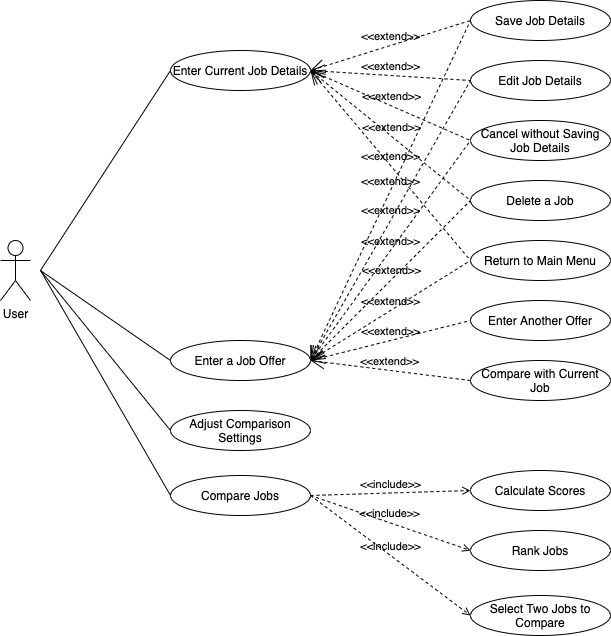

The diagram above was exported from draw.io. Its source (the exported page's mxGraphModel, read from the mxfile embedded in the PNG):
<mxGraphModel dx="1892" dy="1194" grid="1" gridSize="10" guides="1" tooltips="1" connect="1" arrows="1" fold="1" page="1" pageScale="1" pageWidth="850" pageHeight="1100" math="0" shadow="0">
  <root>
    <mxCell id="0" />
    <mxCell id="1" parent="0" />
    <mxCell id="qd7omXQSjWEN37RS-85e-1" value="User" style="shape=umlActor;html=1;verticalLabelPosition=bottom;verticalAlign=top;align=center;" parent="1" vertex="1">
      <mxGeometry x="90" y="420" width="30" height="60" as="geometry" />
    </mxCell>
    <mxCell id="qd7omXQSjWEN37RS-85e-2" value="Enter Current Job Details" style="ellipse;whiteSpace=wrap;html=1;" parent="1" vertex="1">
      <mxGeometry x="260" y="230" width="140" height="40" as="geometry" />
    </mxCell>
    <mxCell id="qd7omXQSjWEN37RS-85e-3" value="Enter a Job Offer" style="ellipse;whiteSpace=wrap;html=1;" parent="1" vertex="1">
      <mxGeometry x="260" y="520" width="140" height="40" as="geometry" />
    </mxCell>
    <mxCell id="qd7omXQSjWEN37RS-85e-4" value="Adjust Comparison Settings" style="ellipse;whiteSpace=wrap;html=1;" parent="1" vertex="1">
      <mxGeometry x="260" y="590" width="140" height="40" as="geometry" />
    </mxCell>
    <mxCell id="qd7omXQSjWEN37RS-85e-5" value="Compare Jobs" style="ellipse;whiteSpace=wrap;html=1;" parent="1" vertex="1">
      <mxGeometry x="260" y="655" width="140" height="40" as="geometry" />
    </mxCell>
    <mxCell id="qd7omXQSjWEN37RS-85e-6" value="Edit Job Details" style="ellipse;whiteSpace=wrap;html=1;" parent="1" vertex="1">
      <mxGeometry x="560" y="240" width="140" height="40" as="geometry" />
    </mxCell>
    <mxCell id="qd7omXQSjWEN37RS-85e-7" value="Save Job Details" style="ellipse;whiteSpace=wrap;html=1;" parent="1" vertex="1">
      <mxGeometry x="560" y="180" width="140" height="40" as="geometry" />
    </mxCell>
    <mxCell id="qd7omXQSjWEN37RS-85e-8" value="Cancel without Saving Job Details" style="ellipse;whiteSpace=wrap;html=1;" parent="1" vertex="1">
      <mxGeometry x="560" y="300" width="140" height="40" as="geometry" />
    </mxCell>
    <mxCell id="qd7omXQSjWEN37RS-85e-9" value="Delete a Job" style="ellipse;whiteSpace=wrap;html=1;" parent="1" vertex="1">
      <mxGeometry x="560" y="360" width="140" height="40" as="geometry" />
    </mxCell>
    <mxCell id="qd7omXQSjWEN37RS-85e-11" value="" style="edgeStyle=none;html=1;endArrow=none;verticalAlign=bottom;entryX=0;entryY=0.5;entryDx=0;entryDy=0;" parent="1" target="qd7omXQSjWEN37RS-85e-2" edge="1">
      <mxGeometry width="160" relative="1" as="geometry">
        <mxPoint x="130" y="450" as="sourcePoint" />
        <mxPoint x="240" y="270" as="targetPoint" />
      </mxGeometry>
    </mxCell>
    <mxCell id="qd7omXQSjWEN37RS-85e-13" value="" style="edgeStyle=none;html=1;endArrow=none;verticalAlign=bottom;entryX=0;entryY=0.5;entryDx=0;entryDy=0;" parent="1" target="qd7omXQSjWEN37RS-85e-3" edge="1">
      <mxGeometry width="160" relative="1" as="geometry">
        <mxPoint x="130" y="450" as="sourcePoint" />
        <mxPoint x="270" y="260" as="targetPoint" />
      </mxGeometry>
    </mxCell>
    <mxCell id="qd7omXQSjWEN37RS-85e-17" value="" style="edgeStyle=none;html=1;endArrow=none;verticalAlign=bottom;entryX=0;entryY=0.5;entryDx=0;entryDy=0;" parent="1" target="qd7omXQSjWEN37RS-85e-4" edge="1">
      <mxGeometry width="160" relative="1" as="geometry">
        <mxPoint x="130" y="450" as="sourcePoint" />
        <mxPoint x="260" y="550" as="targetPoint" />
      </mxGeometry>
    </mxCell>
    <mxCell id="qd7omXQSjWEN37RS-85e-19" value="" style="edgeStyle=none;html=1;endArrow=none;verticalAlign=bottom;entryX=0;entryY=0.5;entryDx=0;entryDy=0;" parent="1" target="qd7omXQSjWEN37RS-85e-5" edge="1">
      <mxGeometry width="160" relative="1" as="geometry">
        <mxPoint x="130" y="450" as="sourcePoint" />
        <mxPoint x="270" y="620" as="targetPoint" />
      </mxGeometry>
    </mxCell>
    <mxCell id="qd7omXQSjWEN37RS-85e-26" value="Rank Jobs" style="ellipse;whiteSpace=wrap;html=1;" parent="1" vertex="1">
      <mxGeometry x="560" y="710" width="140" height="40" as="geometry" />
    </mxCell>
    <mxCell id="qd7omXQSjWEN37RS-85e-27" value="Calculate Scores" style="ellipse;whiteSpace=wrap;html=1;" parent="1" vertex="1">
      <mxGeometry x="560" y="650" width="140" height="40" as="geometry" />
    </mxCell>
    <mxCell id="qd7omXQSjWEN37RS-85e-28" value="&amp;lt;&amp;lt;include&amp;gt;&amp;gt;" style="edgeStyle=none;html=1;endArrow=open;verticalAlign=bottom;dashed=1;labelBackgroundColor=none;exitX=1;exitY=0.5;exitDx=0;exitDy=0;entryX=0;entryY=0.5;entryDx=0;entryDy=0;" parent="1" source="qd7omXQSjWEN37RS-85e-5" target="qd7omXQSjWEN37RS-85e-27" edge="1">
      <mxGeometry width="160" relative="1" as="geometry">
        <mxPoint x="470" y="455" as="sourcePoint" />
        <mxPoint x="670" y="485" as="targetPoint" />
      </mxGeometry>
    </mxCell>
    <mxCell id="qd7omXQSjWEN37RS-85e-29" value="&amp;lt;&amp;lt;include&amp;gt;&amp;gt;" style="edgeStyle=none;html=1;endArrow=open;verticalAlign=bottom;dashed=1;labelBackgroundColor=none;exitX=1;exitY=0.5;exitDx=0;exitDy=0;entryX=0;entryY=0.5;entryDx=0;entryDy=0;" parent="1" source="qd7omXQSjWEN37RS-85e-5" target="qd7omXQSjWEN37RS-85e-26" edge="1">
      <mxGeometry width="160" relative="1" as="geometry">
        <mxPoint x="470" y="675" as="sourcePoint" />
        <mxPoint x="670" y="655" as="targetPoint" />
      </mxGeometry>
    </mxCell>
    <mxCell id="qd7omXQSjWEN37RS-85e-33" value="Select Two Jobs to Compare" style="ellipse;whiteSpace=wrap;html=1;" parent="1" vertex="1">
      <mxGeometry x="560" y="775" width="140" height="40" as="geometry" />
    </mxCell>
    <mxCell id="qd7omXQSjWEN37RS-85e-34" value="&amp;lt;&amp;lt;include&amp;gt;&amp;gt;" style="edgeStyle=none;html=1;endArrow=open;verticalAlign=bottom;dashed=1;labelBackgroundColor=none;exitX=1;exitY=0.5;exitDx=0;exitDy=0;entryX=0;entryY=0.5;entryDx=0;entryDy=0;" parent="1" source="qd7omXQSjWEN37RS-85e-5" target="qd7omXQSjWEN37RS-85e-33" edge="1">
      <mxGeometry width="160" relative="1" as="geometry">
        <mxPoint x="470" y="675" as="sourcePoint" />
        <mxPoint x="670" y="715" as="targetPoint" />
      </mxGeometry>
    </mxCell>
    <mxCell id="qd7omXQSjWEN37RS-85e-35" value="Enter Another Offer" style="ellipse;whiteSpace=wrap;html=1;" parent="1" vertex="1">
      <mxGeometry x="560" y="480" width="140" height="40" as="geometry" />
    </mxCell>
    <mxCell id="qd7omXQSjWEN37RS-85e-36" value="Return to Main Menu" style="ellipse;whiteSpace=wrap;html=1;" parent="1" vertex="1">
      <mxGeometry x="560" y="420" width="140" height="40" as="geometry" />
    </mxCell>
    <mxCell id="qd7omXQSjWEN37RS-85e-37" value="Compare with Current Job" style="ellipse;whiteSpace=wrap;html=1;" parent="1" vertex="1">
      <mxGeometry x="560" y="540" width="140" height="40" as="geometry" />
    </mxCell>
    <mxCell id="uTEfdSxyileDagTeyoRc-1" value="&amp;lt;&amp;lt;extend&amp;gt;&amp;gt;" style="edgeStyle=none;html=1;startArrow=open;endArrow=none;startSize=12;verticalAlign=bottom;dashed=1;labelBackgroundColor=none;exitX=1;exitY=0.5;exitDx=0;exitDy=0;entryX=0;entryY=0.5;entryDx=0;entryDy=0;" edge="1" parent="1" source="qd7omXQSjWEN37RS-85e-2" target="qd7omXQSjWEN37RS-85e-6">
      <mxGeometry width="160" relative="1" as="geometry">
        <mxPoint x="410" y="440" as="sourcePoint" />
        <mxPoint x="570" y="440" as="targetPoint" />
      </mxGeometry>
    </mxCell>
    <mxCell id="uTEfdSxyileDagTeyoRc-2" value="&amp;lt;&amp;lt;extend&amp;gt;&amp;gt;" style="edgeStyle=none;html=1;startArrow=open;endArrow=none;startSize=12;verticalAlign=bottom;dashed=1;labelBackgroundColor=none;exitX=1;exitY=0.5;exitDx=0;exitDy=0;entryX=0;entryY=0.5;entryDx=0;entryDy=0;" edge="1" parent="1" source="qd7omXQSjWEN37RS-85e-2" target="qd7omXQSjWEN37RS-85e-7">
      <mxGeometry width="160" relative="1" as="geometry">
        <mxPoint x="410" y="440" as="sourcePoint" />
        <mxPoint x="570" y="440" as="targetPoint" />
      </mxGeometry>
    </mxCell>
    <mxCell id="uTEfdSxyileDagTeyoRc-3" value="&amp;lt;&amp;lt;extend&amp;gt;&amp;gt;" style="edgeStyle=none;html=1;startArrow=open;endArrow=none;startSize=12;verticalAlign=bottom;dashed=1;labelBackgroundColor=none;entryX=0;entryY=0.5;entryDx=0;entryDy=0;exitX=1;exitY=0.5;exitDx=0;exitDy=0;" edge="1" parent="1" source="qd7omXQSjWEN37RS-85e-2" target="qd7omXQSjWEN37RS-85e-8">
      <mxGeometry width="160" relative="1" as="geometry">
        <mxPoint x="400" y="250" as="sourcePoint" />
        <mxPoint x="570" y="270" as="targetPoint" />
      </mxGeometry>
    </mxCell>
    <mxCell id="uTEfdSxyileDagTeyoRc-4" value="&amp;lt;&amp;lt;extend&amp;gt;&amp;gt;" style="edgeStyle=none;html=1;startArrow=open;endArrow=none;startSize=12;verticalAlign=bottom;dashed=1;labelBackgroundColor=none;exitX=1;exitY=0.5;exitDx=0;exitDy=0;entryX=0;entryY=0.5;entryDx=0;entryDy=0;" edge="1" parent="1" source="qd7omXQSjWEN37RS-85e-2" target="qd7omXQSjWEN37RS-85e-9">
      <mxGeometry width="160" relative="1" as="geometry">
        <mxPoint x="420" y="270" as="sourcePoint" />
        <mxPoint x="580" y="280" as="targetPoint" />
      </mxGeometry>
    </mxCell>
    <mxCell id="uTEfdSxyileDagTeyoRc-5" value="&amp;lt;&amp;lt;extend&amp;gt;&amp;gt;" style="edgeStyle=none;html=1;startArrow=open;endArrow=none;startSize=12;verticalAlign=bottom;dashed=1;labelBackgroundColor=none;exitX=1;exitY=0.5;exitDx=0;exitDy=0;entryX=0;entryY=0.5;entryDx=0;entryDy=0;" edge="1" parent="1" source="qd7omXQSjWEN37RS-85e-2" target="qd7omXQSjWEN37RS-85e-36">
      <mxGeometry width="160" relative="1" as="geometry">
        <mxPoint x="430" y="280" as="sourcePoint" />
        <mxPoint x="590" y="290" as="targetPoint" />
      </mxGeometry>
    </mxCell>
    <mxCell id="uTEfdSxyileDagTeyoRc-6" value="&amp;lt;&amp;lt;extend&amp;gt;&amp;gt;" style="edgeStyle=none;html=1;startArrow=open;endArrow=none;startSize=12;verticalAlign=bottom;dashed=1;labelBackgroundColor=none;exitX=1;exitY=0.5;exitDx=0;exitDy=0;entryX=0;entryY=0.5;entryDx=0;entryDy=0;" edge="1" parent="1" source="qd7omXQSjWEN37RS-85e-3" target="qd7omXQSjWEN37RS-85e-7">
      <mxGeometry width="160" relative="1" as="geometry">
        <mxPoint x="440" y="290" as="sourcePoint" />
        <mxPoint x="600" y="300" as="targetPoint" />
      </mxGeometry>
    </mxCell>
    <mxCell id="uTEfdSxyileDagTeyoRc-7" value="&amp;lt;&amp;lt;extend&amp;gt;&amp;gt;" style="edgeStyle=none;html=1;startArrow=open;endArrow=none;startSize=12;verticalAlign=bottom;dashed=1;labelBackgroundColor=none;entryX=0;entryY=0.5;entryDx=0;entryDy=0;exitX=1;exitY=0.5;exitDx=0;exitDy=0;" edge="1" parent="1" source="qd7omXQSjWEN37RS-85e-3" target="qd7omXQSjWEN37RS-85e-6">
      <mxGeometry width="160" relative="1" as="geometry">
        <mxPoint x="400" y="420" as="sourcePoint" />
        <mxPoint x="570" y="210" as="targetPoint" />
      </mxGeometry>
    </mxCell>
    <mxCell id="uTEfdSxyileDagTeyoRc-8" value="&amp;lt;&amp;lt;extend&amp;gt;&amp;gt;" style="edgeStyle=none;html=1;startArrow=open;endArrow=none;startSize=12;verticalAlign=bottom;dashed=1;labelBackgroundColor=none;exitX=1;exitY=0.5;exitDx=0;exitDy=0;entryX=0;entryY=0.5;entryDx=0;entryDy=0;" edge="1" parent="1" source="qd7omXQSjWEN37RS-85e-3" target="qd7omXQSjWEN37RS-85e-8">
      <mxGeometry width="160" relative="1" as="geometry">
        <mxPoint x="420" y="440" as="sourcePoint" />
        <mxPoint x="580" y="220" as="targetPoint" />
      </mxGeometry>
    </mxCell>
    <mxCell id="uTEfdSxyileDagTeyoRc-9" value="&amp;lt;&amp;lt;extend&amp;gt;&amp;gt;" style="edgeStyle=none;html=1;startArrow=open;endArrow=none;startSize=12;verticalAlign=bottom;dashed=1;labelBackgroundColor=none;exitX=1;exitY=0.5;exitDx=0;exitDy=0;entryX=0;entryY=0.5;entryDx=0;entryDy=0;" edge="1" parent="1" source="qd7omXQSjWEN37RS-85e-3" target="qd7omXQSjWEN37RS-85e-9">
      <mxGeometry width="160" relative="1" as="geometry">
        <mxPoint x="430" y="450" as="sourcePoint" />
        <mxPoint x="590" y="230" as="targetPoint" />
      </mxGeometry>
    </mxCell>
    <mxCell id="uTEfdSxyileDagTeyoRc-10" value="&amp;lt;&amp;lt;extend&amp;gt;&amp;gt;" style="edgeStyle=none;html=1;startArrow=open;endArrow=none;startSize=12;verticalAlign=bottom;dashed=1;labelBackgroundColor=none;exitX=1;exitY=0.5;exitDx=0;exitDy=0;entryX=0;entryY=0.5;entryDx=0;entryDy=0;" edge="1" parent="1" source="qd7omXQSjWEN37RS-85e-3" target="qd7omXQSjWEN37RS-85e-36">
      <mxGeometry width="160" relative="1" as="geometry">
        <mxPoint x="410" y="430" as="sourcePoint" />
        <mxPoint x="570" y="390" as="targetPoint" />
      </mxGeometry>
    </mxCell>
    <mxCell id="uTEfdSxyileDagTeyoRc-11" value="&amp;lt;&amp;lt;extend&amp;gt;&amp;gt;" style="edgeStyle=none;html=1;startArrow=open;endArrow=none;startSize=12;verticalAlign=bottom;dashed=1;labelBackgroundColor=none;exitX=1;exitY=0.5;exitDx=0;exitDy=0;entryX=0;entryY=0.5;entryDx=0;entryDy=0;" edge="1" parent="1" source="qd7omXQSjWEN37RS-85e-3" target="qd7omXQSjWEN37RS-85e-35">
      <mxGeometry width="160" relative="1" as="geometry">
        <mxPoint x="420" y="440" as="sourcePoint" />
        <mxPoint x="580" y="400" as="targetPoint" />
      </mxGeometry>
    </mxCell>
    <mxCell id="uTEfdSxyileDagTeyoRc-12" value="&amp;lt;&amp;lt;extend&amp;gt;&amp;gt;" style="edgeStyle=none;html=1;startArrow=open;endArrow=none;startSize=12;verticalAlign=bottom;dashed=1;labelBackgroundColor=none;exitX=1;exitY=0.5;exitDx=0;exitDy=0;entryX=0;entryY=0.5;entryDx=0;entryDy=0;" edge="1" parent="1" source="qd7omXQSjWEN37RS-85e-3" target="qd7omXQSjWEN37RS-85e-37">
      <mxGeometry width="160" relative="1" as="geometry">
        <mxPoint x="430" y="450" as="sourcePoint" />
        <mxPoint x="590" y="410" as="targetPoint" />
      </mxGeometry>
    </mxCell>
  </root>
</mxGraphModel>